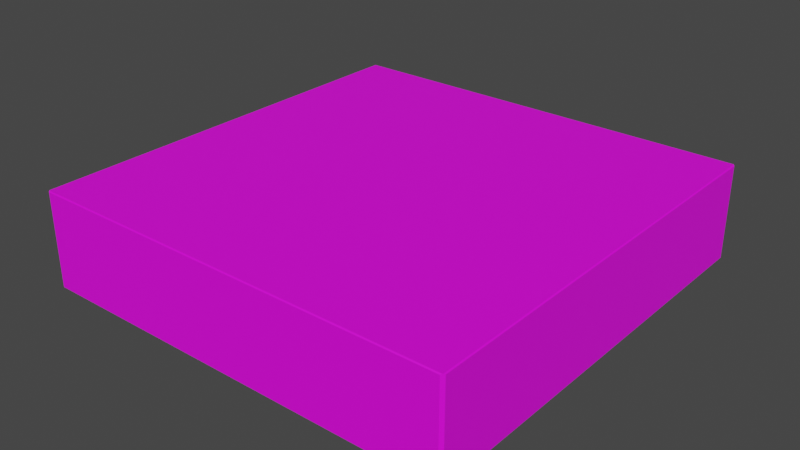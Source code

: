 # Source: room.blend  (saved by Blender 3.3.6; exported with 4.5.12 LTS)
import bpy
from mathutils import Matrix  # noqa: F401  (used for matrix-valued properties, if any)

bpy.ops.wm.read_factory_settings(use_empty=True)
scene = bpy.context.scene
scene.name = 'Scene'

# ---- collections
col_collection = bpy.data.collections.new('Collection'); scene.collection.children.link(col_collection)

# ---- images (referenced by path relative to the original .blend; pixels are not part of the script)
import os
ASSET_DIR = os.environ.get("B2B_ASSET_DIR", "")  # directory of the original .blend (textures are referenced by path, not embedded)
HERE = os.path.dirname(os.path.abspath(__file__))  # packed textures are extracted next to this script under _unpacked/

def load_image(name, relpath, width, height, colorspace="sRGB"):
    """Load a texture the original file referenced (path relative to the .blend, or extracted next to this script)."""
    p = next((c for c in (os.path.join(HERE, relpath), os.path.join(ASSET_DIR, relpath)) if relpath and os.path.exists(c)), "")
    if p:
        img = bpy.data.images.load(p, check_existing=True)
        img.name = name
    else:  # same state as the original file: an image datablock whose file is absent (Cycles renders it pink)
        img = bpy.data.images.new(name, width, height)
        img.source = "FILE"
        img.filepath = "//" + (relpath or name)
    img.colorspace_settings.name = colorspace
    return img
img_roomtexture_png = load_image('roomTexture.png', 'roomTexture.png', 1024, 1024, 'sRGB')
img_texturescom_wood_parquetweave2_1k_normal_tif = load_image('TexturesCom_Wood_ParquetWeave2_1K_normal.tif', 'TexturesCom_Wood_ParquetWeave2_1K_normal.tif', 1024, 1024, 'sRGB')
img_texturescom_wood_parquetweave2_1k_ao_tif = load_image('TexturesCom_Wood_ParquetWeave2_1K_ao.tif', 'TexturesCom_Wood_ParquetWeave2_1K_ao.tif', 1024, 1024, 'sRGB')
img_texturescom_wood_parquetweave2_1k_albedo_tif = load_image('TexturesCom_Wood_ParquetWeave2_1K_albedo.tif', 'TexturesCom_Wood_ParquetWeave2_1K_albedo.tif', 1024, 1024, 'sRGB')
img_texturescom_wood_parquetweave2_1k_height_tif = load_image('TexturesCom_Wood_ParquetWeave2_1K_height.tif', 'TexturesCom_Wood_ParquetWeave2_1K_height.tif', 1024, 1024, 'sRGB')
img_texturescom_wood_parquetweave2_1k_roughness_tif = load_image('TexturesCom_Wood_ParquetWeave2_1K_roughness.tif', 'TexturesCom_Wood_ParquetWeave2_1K_roughness.tif', 1024, 1024, 'sRGB')

# ---- materials (node trees are filled in below, after node groups)
mat_material = bpy.data.materials.new('Material')
mat_material.alpha_threshold = 0.0
mat_material.use_transparent_shadow = False
mat_material.roughness = 0.5
mat_material.line_color = (0.0, 0.0, 0.0, 1.0)
mat_floor = bpy.data.materials.new('Floor')
mat_floor.use_transparent_shadow = False

# ---- material node trees
mat_material.use_nodes = True; mat_material.node_tree.nodes.clear()
_N = mat_material.node_tree.nodes; _L = mat_material.node_tree.links
n0 = _N.new('ShaderNodeOutputMaterial'); n0.name = 'Material Output'; n0.location = (300, 300)
n1 = _N.new('ShaderNodeBsdfPrincipled'); n1.name = 'Principled BSDF'; n1.location = (10, 300)
n1.distribution = 'GGX'
n1.subsurface_method = 'RANDOM_WALK_SKIN'
n1.inputs[3].default_value = 1.45
n1.inputs[27].default_value = (0.0, 0.0, 0.0, 1.0)
n1.inputs[28].default_value = 1.0
n2 = _N.new('ShaderNodeTexImage'); n2.name = 'Image Texture'; n2.location = (-280, 280)
n2.image = img_roomtexture_png
_L.new(n1.outputs[0], n0.inputs[0])
_L.new(n2.outputs[0], n1.inputs[0])
n0.is_active_output = True
mat_floor.use_nodes = True; mat_floor.node_tree.nodes.clear()
_N = mat_floor.node_tree.nodes; _L = mat_floor.node_tree.links
n0 = _N.new('ShaderNodeBsdfPrincipled'); n0.name = 'Principled BSDF'; n0.location = (10, 300)
n0.distribution = 'GGX'
n0.subsurface_method = 'RANDOM_WALK_SKIN'
n0.inputs[3].default_value = 1.45
n0.inputs[27].default_value = (0.0, 0.0, 0.0, 1.0)
n0.inputs[28].default_value = 1.0
n1 = _N.new('ShaderNodeTexImage'); n1.name = 'Image Texture.004'; n1.location = (-435, -482)
n1.image = img_texturescom_wood_parquetweave2_1k_normal_tif
n2 = _N.new('ShaderNodeTexImage'); n2.name = 'Image Texture.002'; n2.location = (-810, 229)
n2.image = img_texturescom_wood_parquetweave2_1k_ao_tif
n3 = _N.new('ShaderNodeTexImage'); n3.name = 'Image Texture.001'; n3.location = (-647, 646)
n3.image = img_texturescom_wood_parquetweave2_1k_albedo_tif
n4 = _N.new('ShaderNodeOutputMaterial'); n4.name = 'Material Output'; n4.location = (311, 296)
n5 = _N.new('ShaderNodeTexImage'); n5.name = 'Image Texture.003'; n5.location = (-450, -115)
n5.image = img_texturescom_wood_parquetweave2_1k_height_tif
n6 = _N.new('ShaderNodeTexImage'); n6.name = 'Image Texture.005'; n6.location = (-480, 226)
n6.image = img_texturescom_wood_parquetweave2_1k_roughness_tif
_L.new(n0.outputs[0], n4.inputs[0])
_L.new(n1.outputs[0], n0.inputs[5])
_L.new(n6.outputs[0], n0.inputs[2])
_L.new(n3.outputs[0], n0.inputs[0])
_L.new(n6.outputs[0], n0.inputs[20])
_L.new(n5.outputs[1], n4.inputs[2])
n4.is_active_output = True

# ---- world
world_world = bpy.data.worlds.new('World'); scene.world = world_world
world_world.use_nodes = True; world_world.node_tree.nodes.clear()
_N = world_world.node_tree.nodes; _L = world_world.node_tree.links
n0 = _N.new('ShaderNodeOutputWorld'); n0.name = 'World Output'; n0.location = (300, 300)
n1 = _N.new('ShaderNodeBackground'); n1.name = 'Background'; n1.location = (10, 300)
n1.inputs[0].default_value = (0.05088, 0.05088, 0.05088, 1.0)
_L.new(n1.outputs[0], n0.inputs[0])
n0.is_active_output = True
world_world.color = (0.05088, 0.05088, 0.05088)
world_world.use_sun_shadow = False
world_world.sun_shadow_jitter_overblur = 0.0

# ---- meshes
me_cube = bpy.data.meshes.new('Cube')
me_cube.from_pydata([(4.0, 3.95, -1.0), (3.95, 4.0, -1.0), (3.95, -4.0, -1.0), (4.0, -3.95, -1.0), (-3.95, 4.0, -1.0), (-4.0, 3.95, -1.0), (-4.0, -3.95, -1.0), (-3.95, -4.0, -1.0), (3.97, 3.98, 1.348), (3.95, 4.0, 1.328), (4.0, 3.95, 1.328), (3.98, 3.97, 1.348), (3.98, -3.97, 1.348), (4.0, -3.95, 1.328), (3.95, -4.0, 1.328), (3.97, -3.98, 1.348), (-3.98, 3.97, 1.348), (-4.0, 3.95, 1.328), (-3.95, 4.0, 1.328), (-3.97, 3.98, 1.348), (-3.97, -3.98, 1.348), (-3.95, -4.0, 1.328), (-4.0, -3.95, 1.328), (-3.98, -3.97, 1.348)], [], [(8, 11, 12, 15, 20, 23, 16, 19), (0, 3, 13, 10), (4, 5, 6, 7, 2, 3, 0, 1), (16, 17, 5, 4, 18, 19), (4, 1, 9, 18), (6, 22, 23, 20, 21, 7), (2, 7, 21, 14), (6, 5, 17, 22), (12, 13, 3, 2, 14, 15), (12, 11, 10, 13), (20, 15, 14, 21), (18, 9, 8, 19), (22, 17, 16, 23), (8, 9, 1, 0, 10, 11)])
me_cube.polygons.foreach_set('material_index', [0, 0, 1, 0, 0, 0, 0, 0, 0, 0, 0, 0, 0, 0])
_uv = me_cube.uv_layers.new(name='UVMap')
_uv.uv.foreach_set('vector', [0.3119, 0.59, 0.3167, 0.595, 0.3167, 0.8736, 0.3117, 0.8785, 0.03303, 0.8785, 0.02816, 0.8734, 0.02821, 0.5948, 0.03324, 0.5899, 0.01273, 0.06564, 0.2522, 0.06564, 0.2522, 0.2238, 0.01273, 0.2238, 0.06295, 0.9742, 0.04726, 0.9585, 0.04726, 0.06524, 0.06312, 0.04973, 0.9464, 0.03969, 0.9621, 0.05538, 0.9621, 0.9487, 0.9462, 0.9642, 0.7362, 0.2252, 0.7353, 0.2238, 0.7353, 0.06564, 0.7375, 0.06564, 0.7375, 0.2238, 0.7366, 0.2252, 0.7375, 0.06564, 0.9769, 0.06564, 0.9769, 0.2238, 0.7375, 0.2238, 0.4959, 0.06564, 0.4959, 0.2238, 0.495, 0.2252, 0.4946, 0.2252, 0.4938, 0.2238, 0.4938, 0.06564, 0.2543, 0.06564, 0.4938, 0.06564, 0.4938, 0.2238, 0.2543, 0.2238, 0.4959, 0.06564, 0.7353, 0.06564, 0.7353, 0.2238, 0.4959, 0.2238, 0.253, 0.2252, 0.2522, 0.2238, 0.2522, 0.06564, 0.2543, 0.06564, 0.2543, 0.2238, 0.2535, 0.2252, 0.3167, 0.8736, 0.3167, 0.595, 0.3215, 0.5957, 0.3215, 0.8702, 0.03303, 0.8785, 0.3117, 0.8785, 0.311, 0.8833, 0.03646, 0.8833, 0.03389, 0.5851, 0.3084, 0.5851, 0.3119, 0.59, 0.03324, 0.5899, 0.02336, 0.8728, 0.02336, 0.5982, 0.02821, 0.5948, 0.02816, 0.8734, 0.01144, 0.2252, 0.01059, 0.2238, 0.01059, 0.06564, 0.01273, 0.06564, 0.01273, 0.2238, 0.01187, 0.2252])
me_cube.materials.append(mat_material)
me_cube.materials.append(mat_floor)
me_cube.use_mirror_vertex_groups = False
me_cube.update()

# ---- objects
ob_cube = bpy.data.objects.new('Cube', me_cube)

# ---- transforms, parenting, visibility, modifiers, constraints
ob_cube.location = (0.0, 0.0, 0.75)
ob_cube.scale = (1.0, 1.0, 0.75)
ob_cube.lock_rotations_4d = False
ob_cube.empty_display_type = 'ARROWS'
ob_cube.lineart.crease_threshold = 0.0

# ---- collection membership
col_collection.objects.link(ob_cube)

# ---- scene / render settings (as saved in the file)
scene.frame_start = 1; scene.frame_end = 250; scene.frame_set(1)
scene.render.engine = 'BLENDER_EEVEE_NEXT'
scene.cycles.sampling_pattern = 'TABULATED_SOBOL'
scene.cycles.use_light_tree = False
scene.view_settings.view_transform = 'Filmic'
bpy.context.view_layer.update()

# ---- added for rendering (the .blend has no active camera and no usable light): camera, sun
cam_auto = bpy.data.cameras.new('AutoCamera')
cam_auto.lens = 50.0
cam_auto.sensor_width = 36.0
cam_auto.clip_end = 1000.0
ob_auto_camera = bpy.data.objects.new('AutoCamera', cam_auto)
scene.collection.objects.link(ob_auto_camera)
ob_auto_camera.location = (10.5937, -12.7125, 9.35537)
ob_auto_camera.rotation_euler = (1.09748, -7.21219e-08, 0.694738)
scene.camera = ob_auto_camera
light_auto_sun = bpy.data.lights.new('AutoSun', 'SUN')
light_auto_sun.energy = 3.0
light_auto_sun.angle = 0.0523599
ob_auto_sun = bpy.data.objects.new('AutoSun', light_auto_sun)
scene.collection.objects.link(ob_auto_sun)
ob_auto_sun.rotation_euler = (0.872665, 0.174533, 0.523599)
bpy.context.view_layer.update()
